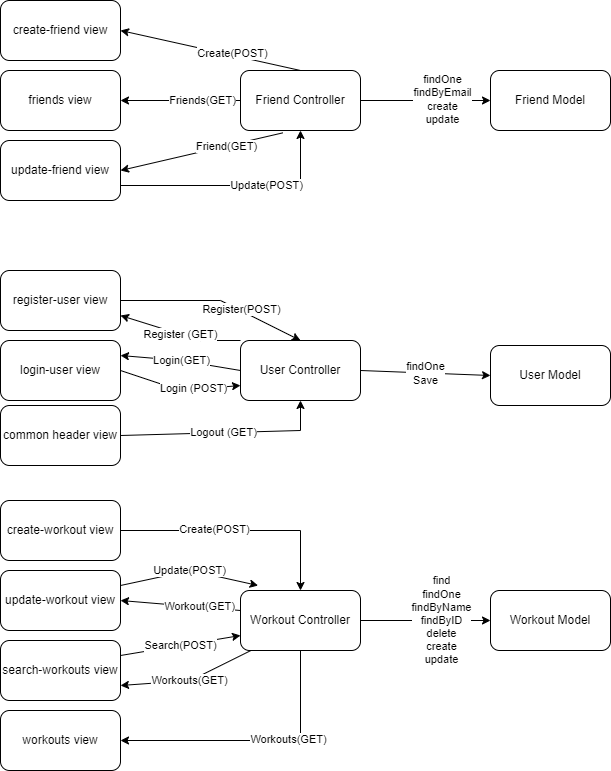

The diagram above was exported from draw.io. Its source (the exported page's mxGraphModel, read from the mxfile embedded in the PNG):
<mxGraphModel dx="1391" dy="688" grid="1" gridSize="10" guides="1" tooltips="1" connect="1" arrows="1" fold="1" page="1" pageScale="1" pageWidth="827" pageHeight="1169" math="0" shadow="0">
  <root>
    <mxCell id="0" />
    <mxCell id="1" parent="0" />
    <mxCell id="lK7GG6wLzBVbuCi8P-3A-1" value="create-workout view" style="rounded=1;whiteSpace=wrap;html=1;" parent="1" vertex="1">
      <mxGeometry x="30" y="510" width="120" height="60" as="geometry" />
    </mxCell>
    <mxCell id="lK7GG6wLzBVbuCi8P-3A-2" value="update-workout view" style="rounded=1;whiteSpace=wrap;html=1;" parent="1" vertex="1">
      <mxGeometry x="30" y="580" width="120" height="60" as="geometry" />
    </mxCell>
    <mxCell id="lK7GG6wLzBVbuCi8P-3A-3" value="update-friend view" style="rounded=1;whiteSpace=wrap;html=1;" parent="1" vertex="1">
      <mxGeometry x="30" y="150" width="120" height="60" as="geometry" />
    </mxCell>
    <mxCell id="lK7GG6wLzBVbuCi8P-3A-4" value="search-workouts view" style="rounded=1;whiteSpace=wrap;html=1;" parent="1" vertex="1">
      <mxGeometry x="30" y="650" width="120" height="60" as="geometry" />
    </mxCell>
    <mxCell id="lK7GG6wLzBVbuCi8P-3A-6" value="friends view" style="rounded=1;whiteSpace=wrap;html=1;" parent="1" vertex="1">
      <mxGeometry x="30" y="80" width="120" height="60" as="geometry" />
    </mxCell>
    <mxCell id="lK7GG6wLzBVbuCi8P-3A-7" value="login-user view" style="rounded=1;whiteSpace=wrap;html=1;" parent="1" vertex="1">
      <mxGeometry x="30" y="350" width="120" height="60" as="geometry" />
    </mxCell>
    <mxCell id="lK7GG6wLzBVbuCi8P-3A-9" value="register-user view" style="rounded=1;whiteSpace=wrap;html=1;" parent="1" vertex="1">
      <mxGeometry x="30" y="280" width="120" height="60" as="geometry" />
    </mxCell>
    <mxCell id="lK7GG6wLzBVbuCi8P-3A-10" value="create-friend view" style="rounded=1;whiteSpace=wrap;html=1;" parent="1" vertex="1">
      <mxGeometry x="30" y="10" width="120" height="60" as="geometry" />
    </mxCell>
    <mxCell id="lK7GG6wLzBVbuCi8P-3A-12" value="common header view" style="rounded=1;whiteSpace=wrap;html=1;" parent="1" vertex="1">
      <mxGeometry x="30" y="415" width="120" height="60" as="geometry" />
    </mxCell>
    <mxCell id="lK7GG6wLzBVbuCi8P-3A-13" value="workouts view" style="rounded=1;whiteSpace=wrap;html=1;" parent="1" vertex="1">
      <mxGeometry x="30" y="720" width="120" height="60" as="geometry" />
    </mxCell>
    <mxCell id="lK7GG6wLzBVbuCi8P-3A-14" value="Workout Controller" style="rounded=1;whiteSpace=wrap;html=1;" parent="1" vertex="1">
      <mxGeometry x="270" y="600" width="120" height="60" as="geometry" />
    </mxCell>
    <mxCell id="lK7GG6wLzBVbuCi8P-3A-15" value="User Controller" style="rounded=1;whiteSpace=wrap;html=1;" parent="1" vertex="1">
      <mxGeometry x="270" y="350" width="120" height="60" as="geometry" />
    </mxCell>
    <mxCell id="lK7GG6wLzBVbuCi8P-3A-18" value="Friend Controller" style="rounded=1;whiteSpace=wrap;html=1;" parent="1" vertex="1">
      <mxGeometry x="270" y="80" width="120" height="60" as="geometry" />
    </mxCell>
    <mxCell id="lK7GG6wLzBVbuCi8P-3A-20" value="Friend Model" style="rounded=1;whiteSpace=wrap;html=1;" parent="1" vertex="1">
      <mxGeometry x="520" y="80" width="120" height="60" as="geometry" />
    </mxCell>
    <mxCell id="lK7GG6wLzBVbuCi8P-3A-23" value="User Model" style="rounded=1;whiteSpace=wrap;html=1;" parent="1" vertex="1">
      <mxGeometry x="520" y="355" width="120" height="60" as="geometry" />
    </mxCell>
    <mxCell id="lK7GG6wLzBVbuCi8P-3A-24" value="Workout Model" style="rounded=1;whiteSpace=wrap;html=1;" parent="1" vertex="1">
      <mxGeometry x="520" y="600" width="120" height="60" as="geometry" />
    </mxCell>
    <mxCell id="eRV1Oa_LYF4ujpYbB6VL-1" value="" style="endArrow=classic;html=1;rounded=0;exitX=1;exitY=0.5;exitDx=0;exitDy=0;entryX=0.5;entryY=1;entryDx=0;entryDy=0;" edge="1" parent="1" source="lK7GG6wLzBVbuCi8P-3A-12" target="lK7GG6wLzBVbuCi8P-3A-15">
      <mxGeometry width="50" height="50" relative="1" as="geometry">
        <mxPoint x="200" y="520" as="sourcePoint" />
        <mxPoint x="250" y="470" as="targetPoint" />
        <Array as="points">
          <mxPoint x="330" y="440" />
        </Array>
      </mxGeometry>
    </mxCell>
    <mxCell id="eRV1Oa_LYF4ujpYbB6VL-2" value="Logout (GET)" style="edgeLabel;html=1;align=center;verticalAlign=middle;resizable=0;points=[];" vertex="1" connectable="0" parent="eRV1Oa_LYF4ujpYbB6VL-1">
      <mxGeometry x="-0.0187" y="1" relative="1" as="geometry">
        <mxPoint as="offset" />
      </mxGeometry>
    </mxCell>
    <mxCell id="eRV1Oa_LYF4ujpYbB6VL-5" value="" style="endArrow=classic;html=1;rounded=0;exitX=1;exitY=0.5;exitDx=0;exitDy=0;entryX=0;entryY=0.75;entryDx=0;entryDy=0;" edge="1" parent="1" source="lK7GG6wLzBVbuCi8P-3A-7" target="lK7GG6wLzBVbuCi8P-3A-15">
      <mxGeometry width="50" height="50" relative="1" as="geometry">
        <mxPoint x="200" y="520" as="sourcePoint" />
        <mxPoint x="250" y="470" as="targetPoint" />
        <Array as="points">
          <mxPoint x="210" y="400" />
        </Array>
      </mxGeometry>
    </mxCell>
    <mxCell id="eRV1Oa_LYF4ujpYbB6VL-6" value="Login (POST)" style="edgeLabel;html=1;align=center;verticalAlign=middle;resizable=0;points=[];" vertex="1" connectable="0" parent="eRV1Oa_LYF4ujpYbB6VL-5">
      <mxGeometry x="0.24" y="2" relative="1" as="geometry">
        <mxPoint as="offset" />
      </mxGeometry>
    </mxCell>
    <mxCell id="eRV1Oa_LYF4ujpYbB6VL-7" value="Login(GET)" style="endArrow=classic;html=1;rounded=0;exitX=0;exitY=0.5;exitDx=0;exitDy=0;entryX=1;entryY=0.25;entryDx=0;entryDy=0;" edge="1" parent="1" source="lK7GG6wLzBVbuCi8P-3A-15" target="lK7GG6wLzBVbuCi8P-3A-7">
      <mxGeometry width="50" height="50" relative="1" as="geometry">
        <mxPoint x="200" y="520" as="sourcePoint" />
        <mxPoint x="240" y="340" as="targetPoint" />
        <Array as="points">
          <mxPoint x="210" y="370" />
        </Array>
      </mxGeometry>
    </mxCell>
    <mxCell id="eRV1Oa_LYF4ujpYbB6VL-8" value="" style="endArrow=classic;html=1;rounded=0;exitX=1;exitY=0.5;exitDx=0;exitDy=0;entryX=0.5;entryY=0;entryDx=0;entryDy=0;" edge="1" parent="1" source="lK7GG6wLzBVbuCi8P-3A-9" target="lK7GG6wLzBVbuCi8P-3A-15">
      <mxGeometry width="50" height="50" relative="1" as="geometry">
        <mxPoint x="200" y="520" as="sourcePoint" />
        <mxPoint x="250" y="470" as="targetPoint" />
        <Array as="points">
          <mxPoint x="250" y="310" />
        </Array>
      </mxGeometry>
    </mxCell>
    <mxCell id="eRV1Oa_LYF4ujpYbB6VL-9" value="Register(POST)" style="edgeLabel;html=1;align=center;verticalAlign=middle;resizable=0;points=[];" vertex="1" connectable="0" parent="eRV1Oa_LYF4ujpYbB6VL-8">
      <mxGeometry x="0.2871" y="2" relative="1" as="geometry">
        <mxPoint y="1" as="offset" />
      </mxGeometry>
    </mxCell>
    <mxCell id="eRV1Oa_LYF4ujpYbB6VL-10" value="Register (GET)" style="endArrow=classic;html=1;rounded=0;exitX=0;exitY=0;exitDx=0;exitDy=0;entryX=1;entryY=0.75;entryDx=0;entryDy=0;" edge="1" parent="1" source="lK7GG6wLzBVbuCi8P-3A-15" target="lK7GG6wLzBVbuCi8P-3A-9">
      <mxGeometry width="50" height="50" relative="1" as="geometry">
        <mxPoint x="200" y="520" as="sourcePoint" />
        <mxPoint x="250" y="470" as="targetPoint" />
        <Array as="points">
          <mxPoint x="230" y="350" />
        </Array>
      </mxGeometry>
    </mxCell>
    <mxCell id="eRV1Oa_LYF4ujpYbB6VL-11" value="findOne&lt;br&gt;Save" style="endArrow=classic;html=1;rounded=0;exitX=1;exitY=0.5;exitDx=0;exitDy=0;entryX=0;entryY=0.5;entryDx=0;entryDy=0;" edge="1" parent="1" source="lK7GG6wLzBVbuCi8P-3A-15" target="lK7GG6wLzBVbuCi8P-3A-23">
      <mxGeometry width="50" height="50" relative="1" as="geometry">
        <mxPoint x="460" y="520" as="sourcePoint" />
        <mxPoint x="510" y="470" as="targetPoint" />
      </mxGeometry>
    </mxCell>
    <mxCell id="eRV1Oa_LYF4ujpYbB6VL-12" value="" style="endArrow=classic;html=1;rounded=0;exitX=0.5;exitY=1;exitDx=0;exitDy=0;entryX=1;entryY=0.5;entryDx=0;entryDy=0;" edge="1" parent="1" source="lK7GG6wLzBVbuCi8P-3A-14" target="lK7GG6wLzBVbuCi8P-3A-13">
      <mxGeometry width="50" height="50" relative="1" as="geometry">
        <mxPoint x="240" y="650" as="sourcePoint" />
        <mxPoint x="290" y="600" as="targetPoint" />
        <Array as="points">
          <mxPoint x="330" y="750" />
        </Array>
      </mxGeometry>
    </mxCell>
    <mxCell id="eRV1Oa_LYF4ujpYbB6VL-13" value="Workouts(GET)" style="edgeLabel;html=1;align=center;verticalAlign=middle;resizable=0;points=[];" vertex="1" connectable="0" parent="eRV1Oa_LYF4ujpYbB6VL-12">
      <mxGeometry x="-0.242" y="-2" relative="1" as="geometry">
        <mxPoint as="offset" />
      </mxGeometry>
    </mxCell>
    <mxCell id="eRV1Oa_LYF4ujpYbB6VL-14" value="" style="endArrow=classic;html=1;rounded=0;exitX=1;exitY=0.5;exitDx=0;exitDy=0;entryX=0.5;entryY=0;entryDx=0;entryDy=0;" edge="1" parent="1" source="lK7GG6wLzBVbuCi8P-3A-1" target="lK7GG6wLzBVbuCi8P-3A-14">
      <mxGeometry width="50" height="50" relative="1" as="geometry">
        <mxPoint x="290" y="600" as="sourcePoint" />
        <mxPoint x="240" y="650" as="targetPoint" />
        <Array as="points">
          <mxPoint x="330" y="540" />
        </Array>
      </mxGeometry>
    </mxCell>
    <mxCell id="eRV1Oa_LYF4ujpYbB6VL-15" value="Create(POST)" style="edgeLabel;html=1;align=center;verticalAlign=middle;resizable=0;points=[];" vertex="1" connectable="0" parent="eRV1Oa_LYF4ujpYbB6VL-14">
      <mxGeometry x="-0.2194" y="2" relative="1" as="geometry">
        <mxPoint as="offset" />
      </mxGeometry>
    </mxCell>
    <mxCell id="eRV1Oa_LYF4ujpYbB6VL-17" value="Update(POST)" style="endArrow=classic;html=1;rounded=0;exitX=1;exitY=0.25;exitDx=0;exitDy=0;entryX=0.147;entryY=-0.083;entryDx=0;entryDy=0;entryPerimeter=0;" edge="1" parent="1" source="lK7GG6wLzBVbuCi8P-3A-2" target="lK7GG6wLzBVbuCi8P-3A-14">
      <mxGeometry width="50" height="50" relative="1" as="geometry">
        <mxPoint x="240" y="650" as="sourcePoint" />
        <mxPoint x="280" y="600" as="targetPoint" />
        <Array as="points">
          <mxPoint x="220" y="580" />
        </Array>
      </mxGeometry>
    </mxCell>
    <mxCell id="eRV1Oa_LYF4ujpYbB6VL-18" value="" style="endArrow=classic;html=1;rounded=0;entryX=1;entryY=0.5;entryDx=0;entryDy=0;" edge="1" parent="1" target="lK7GG6wLzBVbuCi8P-3A-2">
      <mxGeometry width="50" height="50" relative="1" as="geometry">
        <mxPoint x="270" y="620" as="sourcePoint" />
        <mxPoint x="290" y="600" as="targetPoint" />
      </mxGeometry>
    </mxCell>
    <mxCell id="eRV1Oa_LYF4ujpYbB6VL-19" value="Workout(GET)" style="edgeLabel;html=1;align=center;verticalAlign=middle;resizable=0;points=[];" vertex="1" connectable="0" parent="eRV1Oa_LYF4ujpYbB6VL-18">
      <mxGeometry x="-0.3044" y="-1" relative="1" as="geometry">
        <mxPoint x="-1" as="offset" />
      </mxGeometry>
    </mxCell>
    <mxCell id="eRV1Oa_LYF4ujpYbB6VL-20" value="Search(POST)" style="endArrow=classic;html=1;rounded=0;exitX=1;exitY=0.25;exitDx=0;exitDy=0;entryX=0;entryY=0.75;entryDx=0;entryDy=0;" edge="1" parent="1" source="lK7GG6wLzBVbuCi8P-3A-4" target="lK7GG6wLzBVbuCi8P-3A-14">
      <mxGeometry width="50" height="50" relative="1" as="geometry">
        <mxPoint x="240" y="650" as="sourcePoint" />
        <mxPoint x="290" y="600" as="targetPoint" />
      </mxGeometry>
    </mxCell>
    <mxCell id="eRV1Oa_LYF4ujpYbB6VL-21" value="Workouts(GET)" style="endArrow=classic;html=1;rounded=0;exitX=0.081;exitY=1.006;exitDx=0;exitDy=0;exitPerimeter=0;entryX=1;entryY=0.75;entryDx=0;entryDy=0;" edge="1" parent="1" source="lK7GG6wLzBVbuCi8P-3A-14" target="lK7GG6wLzBVbuCi8P-3A-4">
      <mxGeometry width="50" height="50" relative="1" as="geometry">
        <mxPoint x="240" y="650" as="sourcePoint" />
        <mxPoint x="290" y="600" as="targetPoint" />
        <Array as="points">
          <mxPoint x="220" y="690" />
        </Array>
      </mxGeometry>
    </mxCell>
    <mxCell id="eRV1Oa_LYF4ujpYbB6VL-22" value="" style="endArrow=classic;html=1;rounded=0;exitX=1;exitY=0.5;exitDx=0;exitDy=0;entryX=0;entryY=0.5;entryDx=0;entryDy=0;" edge="1" parent="1" source="lK7GG6wLzBVbuCi8P-3A-14" target="lK7GG6wLzBVbuCi8P-3A-24">
      <mxGeometry width="50" height="50" relative="1" as="geometry">
        <mxPoint x="510" y="650" as="sourcePoint" />
        <mxPoint x="560" y="600" as="targetPoint" />
      </mxGeometry>
    </mxCell>
    <mxCell id="eRV1Oa_LYF4ujpYbB6VL-23" value="find&lt;br&gt;findOne&lt;br&gt;findByName&lt;br&gt;findByID&lt;br&gt;delete&lt;br&gt;create&lt;br&gt;update" style="edgeLabel;html=1;align=center;verticalAlign=middle;resizable=0;points=[];" vertex="1" connectable="0" parent="eRV1Oa_LYF4ujpYbB6VL-22">
      <mxGeometry x="0.2256" y="1" relative="1" as="geometry">
        <mxPoint as="offset" />
      </mxGeometry>
    </mxCell>
    <mxCell id="eRV1Oa_LYF4ujpYbB6VL-24" value="" style="endArrow=classic;html=1;rounded=0;exitX=1;exitY=0.75;exitDx=0;exitDy=0;entryX=0.5;entryY=1;entryDx=0;entryDy=0;" edge="1" parent="1" source="lK7GG6wLzBVbuCi8P-3A-3" target="lK7GG6wLzBVbuCi8P-3A-18">
      <mxGeometry width="50" height="50" relative="1" as="geometry">
        <mxPoint x="200" y="380" as="sourcePoint" />
        <mxPoint x="250" y="330" as="targetPoint" />
        <Array as="points">
          <mxPoint x="330" y="195" />
        </Array>
      </mxGeometry>
    </mxCell>
    <mxCell id="eRV1Oa_LYF4ujpYbB6VL-25" value="Update(POST)" style="edgeLabel;html=1;align=center;verticalAlign=middle;resizable=0;points=[];" vertex="1" connectable="0" parent="eRV1Oa_LYF4ujpYbB6VL-24">
      <mxGeometry x="0.2397" y="1" relative="1" as="geometry">
        <mxPoint as="offset" />
      </mxGeometry>
    </mxCell>
    <mxCell id="eRV1Oa_LYF4ujpYbB6VL-26" value="" style="endArrow=classic;html=1;rounded=0;exitX=0.353;exitY=1.039;exitDx=0;exitDy=0;exitPerimeter=0;entryX=1;entryY=0.5;entryDx=0;entryDy=0;" edge="1" parent="1" source="lK7GG6wLzBVbuCi8P-3A-18" target="lK7GG6wLzBVbuCi8P-3A-3">
      <mxGeometry width="50" height="50" relative="1" as="geometry">
        <mxPoint x="200" y="380" as="sourcePoint" />
        <mxPoint x="250" y="330" as="targetPoint" />
      </mxGeometry>
    </mxCell>
    <mxCell id="eRV1Oa_LYF4ujpYbB6VL-27" value="Friend(GET)" style="edgeLabel;html=1;align=center;verticalAlign=middle;resizable=0;points=[];" vertex="1" connectable="0" parent="eRV1Oa_LYF4ujpYbB6VL-26">
      <mxGeometry x="-0.3012" relative="1" as="geometry">
        <mxPoint as="offset" />
      </mxGeometry>
    </mxCell>
    <mxCell id="eRV1Oa_LYF4ujpYbB6VL-28" value="" style="endArrow=classic;html=1;rounded=0;exitX=0;exitY=0.5;exitDx=0;exitDy=0;entryX=1;entryY=0.5;entryDx=0;entryDy=0;" edge="1" parent="1" source="lK7GG6wLzBVbuCi8P-3A-18" target="lK7GG6wLzBVbuCi8P-3A-6">
      <mxGeometry width="50" height="50" relative="1" as="geometry">
        <mxPoint x="200" y="250" as="sourcePoint" />
        <mxPoint x="250" y="200" as="targetPoint" />
      </mxGeometry>
    </mxCell>
    <mxCell id="eRV1Oa_LYF4ujpYbB6VL-29" value="Friends(GET)" style="edgeLabel;html=1;align=center;verticalAlign=middle;resizable=0;points=[];" vertex="1" connectable="0" parent="eRV1Oa_LYF4ujpYbB6VL-28">
      <mxGeometry x="-0.3611" y="-1" relative="1" as="geometry">
        <mxPoint as="offset" />
      </mxGeometry>
    </mxCell>
    <mxCell id="eRV1Oa_LYF4ujpYbB6VL-30" value="" style="endArrow=classic;html=1;rounded=0;exitX=0.5;exitY=0;exitDx=0;exitDy=0;entryX=1;entryY=0.5;entryDx=0;entryDy=0;" edge="1" parent="1" source="lK7GG6wLzBVbuCi8P-3A-18" target="lK7GG6wLzBVbuCi8P-3A-10">
      <mxGeometry width="50" height="50" relative="1" as="geometry">
        <mxPoint x="200" y="250" as="sourcePoint" />
        <mxPoint x="250" y="200" as="targetPoint" />
      </mxGeometry>
    </mxCell>
    <mxCell id="eRV1Oa_LYF4ujpYbB6VL-31" value="Create(POST)" style="edgeLabel;html=1;align=center;verticalAlign=middle;resizable=0;points=[];" vertex="1" connectable="0" parent="eRV1Oa_LYF4ujpYbB6VL-30">
      <mxGeometry x="-0.2278" y="-2" relative="1" as="geometry">
        <mxPoint as="offset" />
      </mxGeometry>
    </mxCell>
    <mxCell id="eRV1Oa_LYF4ujpYbB6VL-32" value="" style="endArrow=classic;html=1;rounded=0;exitX=1;exitY=0.5;exitDx=0;exitDy=0;entryX=0;entryY=0.5;entryDx=0;entryDy=0;" edge="1" parent="1" source="lK7GG6wLzBVbuCi8P-3A-18" target="lK7GG6wLzBVbuCi8P-3A-20">
      <mxGeometry width="50" height="50" relative="1" as="geometry">
        <mxPoint x="470" y="380" as="sourcePoint" />
        <mxPoint x="520" y="330" as="targetPoint" />
      </mxGeometry>
    </mxCell>
    <mxCell id="eRV1Oa_LYF4ujpYbB6VL-33" value="findOne&lt;br&gt;findByEmail&lt;br&gt;create&lt;br&gt;update" style="edgeLabel;html=1;align=center;verticalAlign=middle;resizable=0;points=[];" vertex="1" connectable="0" parent="eRV1Oa_LYF4ujpYbB6VL-32">
      <mxGeometry x="0.2564" y="2" relative="1" as="geometry">
        <mxPoint as="offset" />
      </mxGeometry>
    </mxCell>
  </root>
</mxGraphModel>